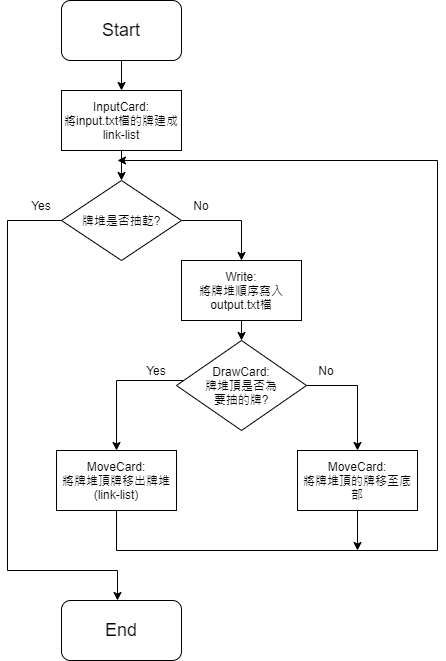

The diagram above was exported from draw.io. Its source (the exported page's mxGraphModel, read from the mxfile embedded in the PNG):
<mxGraphModel dx="1038" dy="548" grid="1" gridSize="10" guides="1" tooltips="1" connect="1" arrows="1" fold="1" page="1" pageScale="1" pageWidth="827" pageHeight="1169" math="0" shadow="0">
  <root>
    <mxCell id="0" />
    <mxCell id="1" parent="0" />
    <mxCell id="AnjqDiY4HpSeQUFQbqC_-6" style="edgeStyle=orthogonalEdgeStyle;rounded=0;orthogonalLoop=1;jettySize=auto;html=1;exitX=0.5;exitY=1;exitDx=0;exitDy=0;entryX=0.5;entryY=0;entryDx=0;entryDy=0;" edge="1" parent="1" source="AnjqDiY4HpSeQUFQbqC_-1" target="AnjqDiY4HpSeQUFQbqC_-4">
      <mxGeometry relative="1" as="geometry" />
    </mxCell>
    <mxCell id="AnjqDiY4HpSeQUFQbqC_-1" value="&lt;font style=&quot;font-size: 18px&quot;&gt;Start&lt;/font&gt;" style="rounded=1;whiteSpace=wrap;html=1;" vertex="1" parent="1">
      <mxGeometry x="354" y="40" width="120" height="60" as="geometry" />
    </mxCell>
    <mxCell id="AnjqDiY4HpSeQUFQbqC_-9" style="edgeStyle=orthogonalEdgeStyle;rounded=0;orthogonalLoop=1;jettySize=auto;html=1;exitX=1;exitY=0.5;exitDx=0;exitDy=0;entryX=0.5;entryY=0;entryDx=0;entryDy=0;" edge="1" parent="1" source="AnjqDiY4HpSeQUFQbqC_-2" target="AnjqDiY4HpSeQUFQbqC_-8">
      <mxGeometry relative="1" as="geometry" />
    </mxCell>
    <mxCell id="AnjqDiY4HpSeQUFQbqC_-27" style="edgeStyle=orthogonalEdgeStyle;rounded=0;orthogonalLoop=1;jettySize=auto;html=1;exitX=0;exitY=0.5;exitDx=0;exitDy=0;" edge="1" parent="1" source="AnjqDiY4HpSeQUFQbqC_-2" target="AnjqDiY4HpSeQUFQbqC_-28">
      <mxGeometry relative="1" as="geometry">
        <mxPoint x="410" y="650" as="targetPoint" />
        <Array as="points">
          <mxPoint x="300" y="260" />
          <mxPoint x="300" y="610" />
          <mxPoint x="410" y="610" />
        </Array>
      </mxGeometry>
    </mxCell>
    <mxCell id="AnjqDiY4HpSeQUFQbqC_-2" value="牌堆是否抽乾?" style="rhombus;whiteSpace=wrap;html=1;" vertex="1" parent="1">
      <mxGeometry x="354" y="220" width="120" height="80" as="geometry" />
    </mxCell>
    <mxCell id="AnjqDiY4HpSeQUFQbqC_-7" style="edgeStyle=orthogonalEdgeStyle;rounded=0;orthogonalLoop=1;jettySize=auto;html=1;exitX=0.5;exitY=1;exitDx=0;exitDy=0;entryX=0.5;entryY=0;entryDx=0;entryDy=0;" edge="1" parent="1" source="AnjqDiY4HpSeQUFQbqC_-4" target="AnjqDiY4HpSeQUFQbqC_-2">
      <mxGeometry relative="1" as="geometry" />
    </mxCell>
    <mxCell id="AnjqDiY4HpSeQUFQbqC_-4" value="InputCard:&lt;br&gt;將input.txt檔的牌建成&lt;br&gt;link-list" style="rounded=0;whiteSpace=wrap;html=1;" vertex="1" parent="1">
      <mxGeometry x="354" y="130" width="120" height="60" as="geometry" />
    </mxCell>
    <mxCell id="AnjqDiY4HpSeQUFQbqC_-11" style="edgeStyle=orthogonalEdgeStyle;rounded=0;orthogonalLoop=1;jettySize=auto;html=1;exitX=0.5;exitY=1;exitDx=0;exitDy=0;entryX=0.5;entryY=0;entryDx=0;entryDy=0;" edge="1" parent="1" source="AnjqDiY4HpSeQUFQbqC_-8" target="AnjqDiY4HpSeQUFQbqC_-10">
      <mxGeometry relative="1" as="geometry" />
    </mxCell>
    <mxCell id="AnjqDiY4HpSeQUFQbqC_-8" value="Write:&lt;br&gt;將牌堆順序寫入output.txt檔" style="rounded=0;whiteSpace=wrap;html=1;" vertex="1" parent="1">
      <mxGeometry x="474" y="300" width="120" height="60" as="geometry" />
    </mxCell>
    <mxCell id="AnjqDiY4HpSeQUFQbqC_-21" style="edgeStyle=orthogonalEdgeStyle;rounded=0;orthogonalLoop=1;jettySize=auto;html=1;exitX=1;exitY=0.5;exitDx=0;exitDy=0;entryX=0.5;entryY=0;entryDx=0;entryDy=0;" edge="1" parent="1" source="AnjqDiY4HpSeQUFQbqC_-10" target="AnjqDiY4HpSeQUFQbqC_-13">
      <mxGeometry relative="1" as="geometry" />
    </mxCell>
    <mxCell id="AnjqDiY4HpSeQUFQbqC_-22" style="edgeStyle=orthogonalEdgeStyle;rounded=0;orthogonalLoop=1;jettySize=auto;html=1;entryX=0.5;entryY=0;entryDx=0;entryDy=0;" edge="1" parent="1" source="AnjqDiY4HpSeQUFQbqC_-10" target="AnjqDiY4HpSeQUFQbqC_-12">
      <mxGeometry relative="1" as="geometry">
        <Array as="points">
          <mxPoint x="409" y="420" />
        </Array>
      </mxGeometry>
    </mxCell>
    <mxCell id="AnjqDiY4HpSeQUFQbqC_-10" value="DrawCard:&lt;br&gt;牌堆頂是否為&lt;br&gt;要抽的牌?" style="rhombus;whiteSpace=wrap;html=1;" vertex="1" parent="1">
      <mxGeometry x="469" y="380" width="130" height="90" as="geometry" />
    </mxCell>
    <mxCell id="AnjqDiY4HpSeQUFQbqC_-25" style="edgeStyle=orthogonalEdgeStyle;rounded=0;orthogonalLoop=1;jettySize=auto;html=1;exitX=0.5;exitY=1;exitDx=0;exitDy=0;" edge="1" parent="1" source="AnjqDiY4HpSeQUFQbqC_-12">
      <mxGeometry relative="1" as="geometry">
        <mxPoint x="410" y="200" as="targetPoint" />
        <Array as="points">
          <mxPoint x="409" y="590" />
          <mxPoint x="730" y="590" />
          <mxPoint x="730" y="200" />
        </Array>
      </mxGeometry>
    </mxCell>
    <mxCell id="AnjqDiY4HpSeQUFQbqC_-12" value="MoveCard:&lt;br&gt;將牌堆頂牌移出牌堆&lt;br&gt;(link-list)" style="rounded=0;whiteSpace=wrap;html=1;" vertex="1" parent="1">
      <mxGeometry x="349" y="490" width="120" height="60" as="geometry" />
    </mxCell>
    <mxCell id="AnjqDiY4HpSeQUFQbqC_-26" style="edgeStyle=orthogonalEdgeStyle;rounded=0;orthogonalLoop=1;jettySize=auto;html=1;exitX=0.5;exitY=1;exitDx=0;exitDy=0;" edge="1" parent="1" source="AnjqDiY4HpSeQUFQbqC_-13">
      <mxGeometry relative="1" as="geometry">
        <mxPoint x="650" y="590" as="targetPoint" />
      </mxGeometry>
    </mxCell>
    <mxCell id="AnjqDiY4HpSeQUFQbqC_-13" value="MoveCard:&lt;br&gt;將牌堆頂的牌移至底部" style="rounded=0;whiteSpace=wrap;html=1;" vertex="1" parent="1">
      <mxGeometry x="590" y="490" width="120" height="60" as="geometry" />
    </mxCell>
    <mxCell id="AnjqDiY4HpSeQUFQbqC_-20" value="No" style="text;html=1;strokeColor=none;fillColor=none;align=center;verticalAlign=middle;whiteSpace=wrap;rounded=0;" vertex="1" parent="1">
      <mxGeometry x="474" y="230" width="40" height="30" as="geometry" />
    </mxCell>
    <mxCell id="AnjqDiY4HpSeQUFQbqC_-23" value="Yes" style="text;html=1;strokeColor=none;fillColor=none;align=center;verticalAlign=middle;whiteSpace=wrap;rounded=0;" vertex="1" parent="1">
      <mxGeometry x="429" y="400" width="40" height="20" as="geometry" />
    </mxCell>
    <mxCell id="AnjqDiY4HpSeQUFQbqC_-24" value="No" style="text;html=1;strokeColor=none;fillColor=none;align=center;verticalAlign=middle;whiteSpace=wrap;rounded=0;" vertex="1" parent="1">
      <mxGeometry x="599" y="400" width="40" height="20" as="geometry" />
    </mxCell>
    <mxCell id="AnjqDiY4HpSeQUFQbqC_-28" value="&lt;font style=&quot;font-size: 18px&quot;&gt;End&lt;/font&gt;" style="rounded=1;whiteSpace=wrap;html=1;" vertex="1" parent="1">
      <mxGeometry x="354" y="640" width="120" height="60" as="geometry" />
    </mxCell>
    <mxCell id="AnjqDiY4HpSeQUFQbqC_-29" value="Yes" style="text;html=1;strokeColor=none;fillColor=none;align=center;verticalAlign=middle;whiteSpace=wrap;rounded=0;" vertex="1" parent="1">
      <mxGeometry x="314" y="235" width="40" height="20" as="geometry" />
    </mxCell>
  </root>
</mxGraphModel>